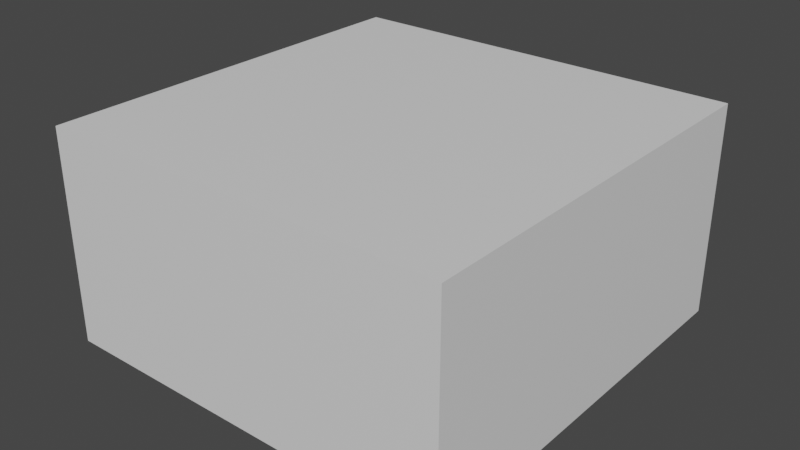 # Source: cube.blend  (saved by Blender 3.4.6; exported with 4.5.12 LTS)
import bpy
from mathutils import Matrix  # noqa: F401  (used for matrix-valued properties, if any)

bpy.ops.wm.read_factory_settings(use_empty=True)
scene = bpy.context.scene
scene.name = 'Scene'

# ---- collections
col_collection = bpy.data.collections.new('Collection'); scene.collection.children.link(col_collection)

# ---- materials (node trees are filled in below, after node groups)
mat_material = bpy.data.materials.new('Material')
mat_material.alpha_threshold = 0.0
mat_material.use_transparent_shadow = False
mat_material.roughness = 0.5
mat_material.line_color = (0.0, 0.0, 0.0, 1.0)

# ---- material node trees
mat_material.use_nodes = True; mat_material.node_tree.nodes.clear()
_N = mat_material.node_tree.nodes; _L = mat_material.node_tree.links
n0 = _N.new('ShaderNodeOutputMaterial'); n0.name = 'Material Output'; n0.location = (300, 300)
n1 = _N.new('ShaderNodeBsdfPrincipled'); n1.name = 'Principled BSDF'; n1.location = (10, 300)
n1.distribution = 'GGX'
n1.subsurface_method = 'RANDOM_WALK_SKIN'
n1.inputs[3].default_value = 1.45
n1.inputs[27].default_value = (0.0, 0.0, 0.0, 1.0)
n1.inputs[28].default_value = 1.0
_L.new(n1.outputs[0], n0.inputs[0])
n0.is_active_output = True

# ---- world
world_world = bpy.data.worlds.new('World'); scene.world = world_world
world_world.use_nodes = True; world_world.node_tree.nodes.clear()
_N = world_world.node_tree.nodes; _L = world_world.node_tree.links
n0 = _N.new('ShaderNodeOutputWorld'); n0.name = 'World Output'; n0.location = (300, 300)
n1 = _N.new('ShaderNodeBackground'); n1.name = 'Background'; n1.location = (10, 300)
n1.inputs[0].default_value = (0.05088, 0.05088, 0.05088, 1.0)
_L.new(n1.outputs[0], n0.inputs[0])
n0.is_active_output = True
world_world.color = (0.05088, 0.05088, 0.05088)
world_world.use_sun_shadow = False
world_world.sun_shadow_jitter_overblur = 0.0

# ---- meshes
me_cube = bpy.data.meshes.new('Cube')
me_cube.from_pydata([(1.0, 1.0, 0.04196), (1.0, 1.0, -1.0), (1.0, -1.0, 0.04196), (1.0, -1.0, -1.0), (-1.0, 1.0, 0.04196), (-1.0, 1.0, -1.0), (-1.0, -1.0, 0.04196), (-1.0, -1.0, -1.0)], [], [(0, 4, 6, 2), (3, 2, 6, 7), (7, 6, 4, 5), (5, 1, 3, 7), (1, 0, 2, 3), (5, 4, 0, 1)])
_uv = me_cube.uv_layers.new(name='UVMap')
_uv.uv.foreach_set('vector', [0.625, 0.5, 0.875, 0.5, 0.875, 0.75, 0.625, 0.75, 0.375, 0.75, 0.625, 0.75, 0.625, 1.0, 0.375, 1.0, 0.375, 0.0, 0.625, 0.0, 0.625, 0.25, 0.375, 0.25, 0.125, 0.5, 0.375, 0.5, 0.375, 0.75, 0.125, 0.75, 0.375, 0.5, 0.625, 0.5, 0.625, 0.75, 0.375, 0.75, 0.375, 0.25, 0.625, 0.25, 0.625, 0.5, 0.375, 0.5])
me_cube.materials.append(mat_material)
me_cube.use_mirror_vertex_groups = False
me_cube.update()

# ---- objects
ob_cube = bpy.data.objects.new('Cube', me_cube)

# ---- transforms, parenting, visibility, modifiers, constraints
ob_cube.location = (0.0, 0.0, 0.0)
ob_cube.lock_rotations_4d = False
ob_cube.empty_display_type = 'ARROWS'
ob_cube.lineart.crease_threshold = 0.0

# ---- collection membership
col_collection.objects.link(ob_cube)

# ---- scene / render settings (as saved in the file)
scene.frame_start = 1; scene.frame_end = 250; scene.frame_set(1)
scene.render.engine = 'BLENDER_EEVEE_NEXT'
scene.cycles.sampling_pattern = 'TABULATED_SOBOL'
scene.cycles.use_light_tree = False
scene.view_settings.view_transform = 'Filmic'
scene.unit_settings.scale_length = 0.01
bpy.context.view_layer.update()

# ---- added for rendering (the .blend has no active camera and no usable light): camera, sun
cam_auto = bpy.data.cameras.new('AutoCamera')
cam_auto.lens = 50.0
cam_auto.sensor_width = 36.0
cam_auto.clip_end = 1000.0
ob_auto_camera = bpy.data.objects.new('AutoCamera', cam_auto)
scene.collection.objects.link(ob_auto_camera)
ob_auto_camera.location = (2.78885, -3.34662, 1.75206)
ob_auto_camera.rotation_euler = (1.09748, -7.21219e-08, 0.694738)
scene.camera = ob_auto_camera
light_auto_sun = bpy.data.lights.new('AutoSun', 'SUN')
light_auto_sun.energy = 3.0
light_auto_sun.angle = 0.0523599
ob_auto_sun = bpy.data.objects.new('AutoSun', light_auto_sun)
scene.collection.objects.link(ob_auto_sun)
ob_auto_sun.rotation_euler = (0.872665, 0.174533, 0.523599)
bpy.context.view_layer.update()
